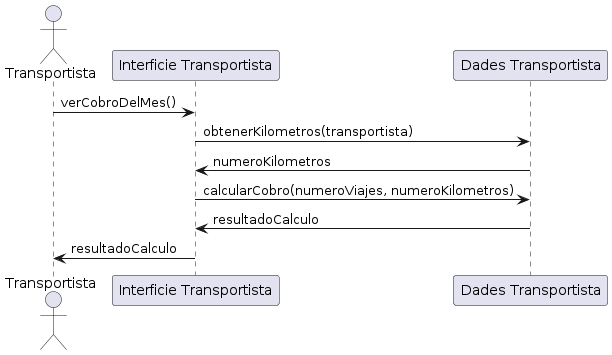

The diagram above was rendered by PlantUML. Its source (embedded in the PNG):
@startuml
actor Transportista
participant "Interficie Transportista" as IT
participant "Dades Transportista" as GPS

Transportista -> IT: verCobroDelMes()


IT -> GPS: obtenerKilometros(transportista)
GPS -> IT: numeroKilometros

IT -> GPS: calcularCobro(numeroViajes, numeroKilometros)
GPS -> IT: resultadoCalculo

IT -> Transportista: resultadoCalculo
@enduml